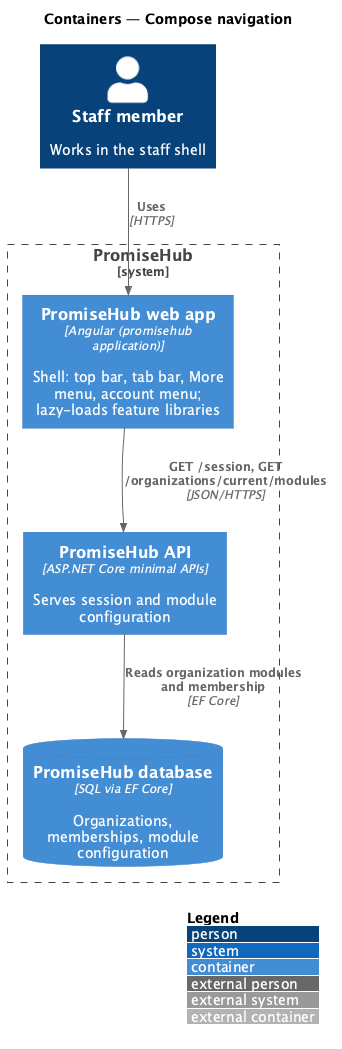

The diagram above was rendered by PlantUML. Its source (embedded in the PNG):
@startuml
!include <C4/C4_Container>
LAYOUT_WITH_LEGEND()
title Containers — Compose navigation

Person(staff, "Staff member", "Works in the staff shell")
System_Boundary(promisehub, "PromiseHub") {
  Container(web, "PromiseHub web app", "Angular (promisehub application)", "Shell: top bar, tab bar, More menu, account menu; lazy-loads feature libraries")
  Container(api, "PromiseHub API", "ASP.NET Core minimal APIs", "Serves session and module configuration")
  ContainerDb(db, "PromiseHub database", "SQL via EF Core", "Organizations, memberships, module configuration")
}
Rel(staff, web, "Uses", "HTTPS")
Rel(web, api, "GET /session, GET /organizations/current/modules", "JSON/HTTPS")
Rel(api, db, "Reads organization modules and membership", "EF Core")
@enduml